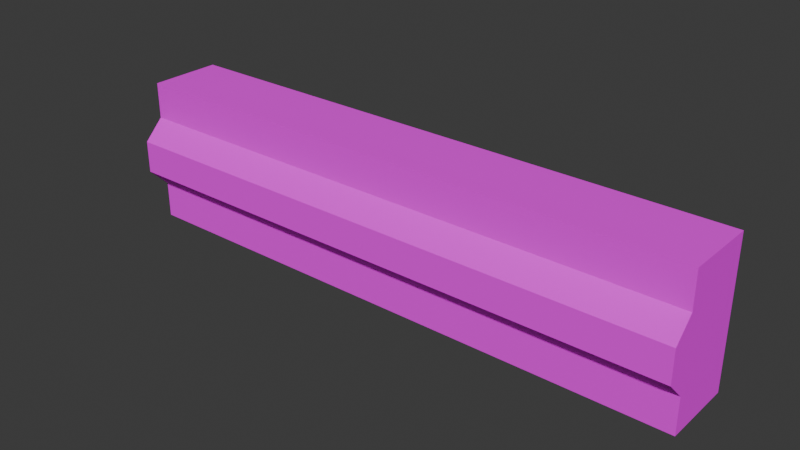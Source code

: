 # Source: PoolTableSide.blend  (saved by Blender 5.2.44; exported with 4.5.12 LTS)
import bpy
from mathutils import Matrix  # noqa: F401  (used for matrix-valued properties, if any)

bpy.ops.wm.read_factory_settings(use_empty=True)
scene = bpy.context.scene
scene.name = 'Scene'

# ---- collections
col_collection = bpy.data.collections.new('Collection'); scene.collection.children.link(col_collection)

# ---- images (referenced by path relative to the original .blend; pixels are not part of the script)
import os
ASSET_DIR = os.environ.get("B2B_ASSET_DIR", "")  # directory of the original .blend (textures are referenced by path, not embedded)
HERE = os.path.dirname(os.path.abspath(__file__))  # packed textures are extracted next to this script under _unpacked/

def load_image(name, relpath, width, height, colorspace="sRGB"):
    """Load a texture the original file referenced (path relative to the .blend, or extracted next to this script)."""
    p = next((c for c in (os.path.join(HERE, relpath), os.path.join(ASSET_DIR, relpath)) if relpath and os.path.exists(c)), "")
    if p:
        img = bpy.data.images.load(p, check_existing=True)
        img.name = name
    else:  # same state as the original file: an image datablock whose file is absent (Cycles renders it pink)
        img = bpy.data.images.new(name, width, height)
        img.source = "FILE"
        img.filepath = "//" + (relpath or name)
    img.colorspace_settings.name = colorspace
    return img
img_diffusemap_png_001 = load_image('DiffuseMap.png.001', 'DiffuseMap.png', 1024, 1024, 'sRGB')

# ---- materials (node trees are filled in below, after node groups)
mat_poolassets = bpy.data.materials.new('PoolAssets')

# ---- material node trees
mat_poolassets.use_nodes = True; mat_poolassets.node_tree.nodes.clear()
_N = mat_poolassets.node_tree.nodes; _L = mat_poolassets.node_tree.links
n0 = _N.new('ShaderNodeBsdfPrincipled'); n0.name = 'Principled BSDF'; n0.location = (-200, 100)
n0.inputs[2].default_value = 0.75
n0.inputs[10].default_value = 0.005
n1 = _N.new('ShaderNodeOutputMaterial'); n1.name = 'Material Output'; n1.location = (200, 100)
n2 = _N.new('ShaderNodeTexImage'); n2.name = 'Image Texture'; n2.location = (-490, 60)
n2.image = img_diffusemap_png_001
_L.new(n0.outputs[0], n1.inputs[0])
_L.new(n2.outputs[0], n0.inputs[0])
n1.is_active_output = True

# ---- world
world_world = bpy.data.worlds.new('World'); scene.world = world_world
world_world.use_nodes = True; world_world.node_tree.nodes.clear()
_N = world_world.node_tree.nodes; _L = world_world.node_tree.links
n0 = _N.new('ShaderNodeOutputWorld'); n0.name = 'World Output'; n0.location = (200, 100)
n1 = _N.new('ShaderNodeBackground'); n1.name = 'Background'; n1.location = (-200, 100)
n1.inputs[0].default_value = (0.05088, 0.05088, 0.05088, 1.0)
_L.new(n1.outputs[0], n0.inputs[0])
n0.is_active_output = True
world_world.color = (0.05088, 0.05088, 0.05088)
world_world.sun_shadow_jitter_overblur = 0.0

# ---- meshes
me_plane = bpy.data.meshes.new('Plane')
me_plane.from_pydata([(-1.0, 1.0, -4.47e-08), (-1.0, 1.0, 0.5), (-1.0, 1.25, -4.47e-08), (-1.0, 1.25, 0.5), (1.0, 1.0, -4.47e-08), (1.0, 1.0, 0.5), (1.0, 1.25, -4.47e-08), (1.0, 1.25, 0.5), (-1.0, 1.0, 0.125), (-1.0, 1.0, 0.375), (-1.0, 1.25, 0.25), (1.0, 1.25, 0.25), (1.0, 1.0, 0.375), (1.0, 1.0, 0.125), (-1.0, 0.9312, 0.1938), (-1.0, 0.9312, 0.3062), (1.0, 0.9312, 0.3062), (1.0, 0.9312, 0.1938)], [], [(12, 5, 1, 9), (2, 6, 4, 0), (7, 3, 1, 5), (4, 13, 8, 0), (2, 10, 3, 7, 11, 6), (11, 7, 5, 12, 16, 17, 13, 4, 6), (16, 15, 14, 17), (13, 17, 14, 8), (16, 12, 9, 15), (8, 14, 15, 9, 1, 3, 10, 2, 0)])
_uv = me_plane.uv_layers.new(name='UVMap')
_uv.uv.foreach_set('vector', [0.6489, 0.4851, 0.6489, 0.5568, 0.07505, 0.5568, 0.07505, 0.4851, 0.07505, 0.9154, 0.6489, 0.9154, 0.6489, 0.9872, 0.07505, 0.9872, 0.6489, 0.6285, 0.07505, 0.6285, 0.07505, 0.5568, 0.6489, 0.5568, 0.6489, 0.2605, 0.6489, 0.3323, 0.07505, 0.3323, 0.07505, 0.2605, 0.07505, 0.9154, 0.07505, 0.772, 0.07505, 0.6285, 0.6489, 0.6285, 0.6489, 0.772, 0.6489, 0.9154, 0.7338, 0.6317, 0.7338, 0.9827, 0.5584, 0.9827, 0.5584, 0.8072, 0.5101, 0.7106, 0.5101, 0.5528, 0.5584, 0.4562, 0.5584, 0.2807, 0.7338, 0.2807, 0.6489, 0.4409, 0.07505, 0.4409, 0.07505, 0.3764, 0.6489, 0.3764, 0.6489, 0.3323, 0.6489, 0.3764, 0.07505, 0.3764, 0.07505, 0.3323, 0.6489, 0.4409, 0.6489, 0.4851, 0.07505, 0.4851, 0.07505, 0.4409, 0.2043, 0.4545, 0.2526, 0.5512, 0.2526, 0.7091, 0.2043, 0.8057, 0.2043, 0.9813, 0.02866, 0.9813, 0.02866, 0.6301, 0.02866, 0.2789, 0.2043, 0.2789])
me_plane.materials.append(mat_poolassets)
me_plane.update()

# ---- objects
ob_plane = bpy.data.objects.new('Plane', me_plane)

# ---- transforms, parenting, visibility, modifiers, constraints
ob_plane.location = (0.0, 0.0, 0.0)

# ---- collection membership
col_collection.objects.link(ob_plane)

# ---- scene / render settings (as saved in the file)
scene.frame_start = 1; scene.frame_end = 250; scene.frame_set(1)
scene.render.engine = 'BLENDER_EEVEE_NEXT'
scene.render.bake_bias = 0.0
scene.render.bake_samples = 0
scene.render.compositor_device = 'GPU'
scene.eevee.use_volume_custom_range = False
scene.eevee.fast_gi_thickness_near = 0.1
scene.eevee.fast_gi_thickness_far = 0.0
scene.eevee.ray_tracing_options.screen_trace_thickness = 0.1
bpy.context.view_layer.update()

# ---- added for rendering (the .blend has no active camera and no usable light): camera, sun
cam_auto = bpy.data.cameras.new('AutoCamera')
cam_auto.lens = 50.0
cam_auto.sensor_width = 36.0
cam_auto.clip_end = 1000.0
ob_auto_camera = bpy.data.objects.new('AutoCamera', cam_auto)
scene.collection.objects.link(ob_auto_camera)
ob_auto_camera.location = (1.93007, -1.22545, 1.79406)
ob_auto_camera.rotation_euler = (1.09748, -7.21219e-08, 0.694738)
scene.camera = ob_auto_camera
light_auto_sun = bpy.data.lights.new('AutoSun', 'SUN')
light_auto_sun.energy = 3.0
light_auto_sun.angle = 0.0523599
ob_auto_sun = bpy.data.objects.new('AutoSun', light_auto_sun)
scene.collection.objects.link(ob_auto_sun)
ob_auto_sun.rotation_euler = (0.872665, 0.174533, 0.523599)
bpy.context.view_layer.update()
